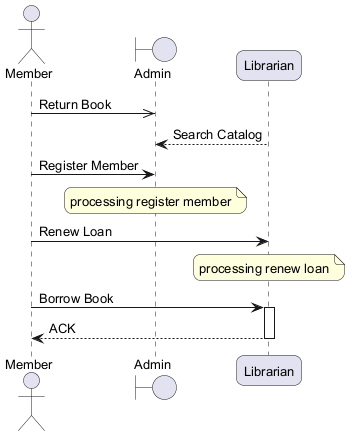

The diagram above was rendered by PlantUML. Its source (embedded in the PNG):
@startuml
skinparam backgroundColor #FFFFFF
skinparam roundCorner 15
skinparam defaultFontSize 13
actor "Member" as M
boundary "Admin" as A
participant "Librarian" as L
M ->> A : Return Book
L --> A : Search Catalog
M -> A : Register Member
note over A : processing register member
M -> L : Renew Loan
note over L : processing renew loan
M -> L : Borrow Book
activate L
L --> M : ACK
deactivate L
@enduml